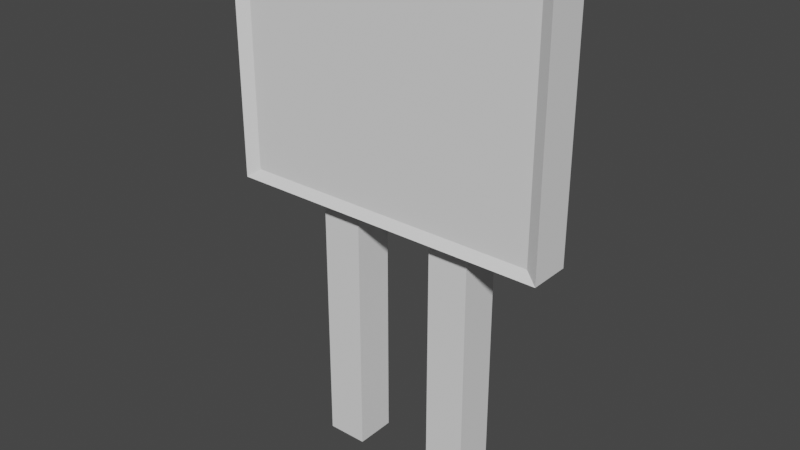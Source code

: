# Source: terminal.blend  (saved by Blender 2.82.7; exported with 4.5.12 LTS)
import bpy
from mathutils import Matrix  # noqa: F401  (used for matrix-valued properties, if any)

bpy.ops.wm.read_factory_settings(use_empty=True)
scene = bpy.context.scene
scene.name = 'Scene'

# ---- collections
col_collection = bpy.data.collections.new('Collection'); scene.collection.children.link(col_collection)

# ---- world
world_world = bpy.data.worlds.new('World'); scene.world = world_world
world_world.use_nodes = True; world_world.node_tree.nodes.clear()
_N = world_world.node_tree.nodes; _L = world_world.node_tree.links
n0 = _N.new('ShaderNodeOutputWorld'); n0.name = 'World Output'; n0.location = (300, 300)
n1 = _N.new('ShaderNodeBackground'); n1.name = 'Background'; n1.location = (10, 300)
n1.inputs[0].default_value = (0.05088, 0.05088, 0.05088, 1.0)
_L.new(n1.outputs[0], n0.inputs[0])
n0.is_active_output = True
world_world.color = (0.05088, 0.05088, 0.05088)
world_world.use_sun_shadow = False
world_world.sun_shadow_jitter_overblur = 0.0

# ---- meshes
me_cube_001 = bpy.data.meshes.new('Cube.001')
me_cube_001.from_pydata([(-0.1, -0.1, -1.0), (-0.1, -0.1, 1.0), (-0.1, 0.1, -1.0), (-0.1, 0.1, 1.0), (0.1, -0.1, -1.0), (0.1, -0.1, 1.0), (0.1, 0.1, -1.0), (0.1, 0.1, 1.0)], [], [(0, 1, 3, 2), (2, 3, 7, 6), (6, 7, 5, 4), (4, 5, 1, 0), (2, 6, 4, 0), (7, 3, 1, 5)])
_uv = me_cube_001.uv_layers.new(name='UVMap')
_uv.uv.foreach_set('vector', [0.375, 0.0, 0.625, 0.0, 0.625, 0.25, 0.375, 0.25, 0.375, 0.25, 0.625, 0.25, 0.625, 0.5, 0.375, 0.5, 0.375, 0.5, 0.625, 0.5, 0.625, 0.75, 0.375, 0.75, 0.375, 0.75, 0.625, 0.75, 0.625, 1.0, 0.375, 1.0, 0.125, 0.5, 0.375, 0.5, 0.375, 0.75, 0.125, 0.75, 0.625, 0.5, 0.875, 0.5, 0.875, 0.75, 0.625, 0.75])
me_cube_001.use_remesh_fix_poles = True
me_cube_001.use_remesh_preserve_attributes = False
me_cube_001.use_mirror_vertex_groups = False
me_cube_001.update()
me_cube_002 = bpy.data.meshes.new('Cube.002')
me_cube_002.from_pydata([(-0.1, -0.1, -1.0), (-0.1, -0.1, 1.0), (-0.1, 0.1, -1.0), (-0.1, 0.1, 1.0), (0.1, -0.1, -1.0), (0.1, -0.1, 1.0), (0.1, 0.1, -1.0), (0.1, 0.1, 1.0)], [], [(0, 1, 3, 2), (2, 3, 7, 6), (6, 7, 5, 4), (4, 5, 1, 0), (2, 6, 4, 0), (7, 3, 1, 5)])
_uv = me_cube_002.uv_layers.new(name='UVMap')
_uv.uv.foreach_set('vector', [0.375, 0.0, 0.625, 0.0, 0.625, 0.25, 0.375, 0.25, 0.375, 0.25, 0.625, 0.25, 0.625, 0.5, 0.375, 0.5, 0.375, 0.5, 0.625, 0.5, 0.625, 0.75, 0.375, 0.75, 0.375, 0.75, 0.625, 0.75, 0.625, 1.0, 0.375, 1.0, 0.125, 0.5, 0.375, 0.5, 0.375, 0.75, 0.125, 0.75, 0.625, 0.5, 0.875, 0.5, 0.875, 0.75, 0.625, 0.75])
me_cube_002.use_remesh_fix_poles = True
me_cube_002.use_remesh_preserve_attributes = False
me_cube_002.use_mirror_vertex_groups = False
me_cube_002.update()
me_cube_003 = bpy.data.meshes.new('Cube.003')
me_cube_003.from_pydata([(-0.7395, -0.06998, -0.5547), (-0.7395, -0.06998, 0.5547), (-0.8, 0.1, -0.6), (-0.8, 0.1, 0.6), (0.7395, -0.06998, -0.5547), (0.7395, -0.06998, 0.5547), (0.8, 0.1, -0.6), (0.8, 0.1, 0.6), (-0.8, -0.1, -0.6), (-0.8, -0.1, 0.6), (0.8, -0.1, 0.6), (0.8, -0.1, -0.6)], [], [(8, 9, 3, 2), (2, 3, 7, 6), (6, 7, 10, 11), (4, 5, 1, 0), (2, 6, 11, 8), (7, 3, 9, 10), (0, 1, 9, 8), (5, 4, 11, 10), (4, 0, 8, 11), (1, 5, 10, 9)])
_uv = me_cube_003.uv_layers.new(name='UVMap')
_uv.uv.foreach_set('vector', [0.375, 0.0, 0.625, 0.0, 0.625, 0.25, 0.375, 0.25, 0.375, 0.25, 0.625, 0.25, 0.625, 0.5, 0.375, 0.5, 0.375, 0.5, 0.625, 0.5, 0.625, 0.75, 0.375, 0.75, 0.3844, 0.7594, 0.6156, 0.7594, 0.6156, 0.9906, 0.3844, 0.9906, 0.125, 0.5, 0.375, 0.5, 0.375, 0.75, 0.125, 0.75, 0.625, 0.5, 0.875, 0.5, 0.875, 0.75, 0.625, 0.75, 0.3844, 0.9906, 0.6156, 0.9906, 0.625, 1.0, 0.375, 1.0, 0.6156, 0.7594, 0.3844, 0.7594, 0.375, 0.75, 0.625, 0.75, 0.3844, 0.7594, 0.3844, 0.9906, 0.375, 1.0, 0.375, 0.75, 0.6156, 0.9906, 0.6156, 0.7594, 0.625, 0.75, 0.625, 1.0])
me_cube_003.use_remesh_fix_poles = True
me_cube_003.use_remesh_preserve_attributes = False
me_cube_003.use_mirror_vertex_groups = False
me_cube_003.update()

# ---- objects
ob_stand01 = bpy.data.objects.new('stand01', me_cube_001)
ob_stand02 = bpy.data.objects.new('stand02', me_cube_002)
ob_screen = bpy.data.objects.new('screen', me_cube_003)

# ---- transforms, parenting, visibility, modifiers, constraints
ob_stand01.location = (0.3, 1.1, 1.0)
ob_stand01.lineart.crease_threshold = 0.0
ob_stand02.location = (-0.3, 1.1, 1.0)
ob_stand02.lineart.crease_threshold = 0.0
ob_screen.location = (0.0, 1.0, 1.9)
ob_screen.lineart.crease_threshold = 0.0

# ---- collection membership
col_collection.objects.link(ob_stand01)
col_collection.objects.link(ob_stand02)
col_collection.objects.link(ob_screen)

# ---- scene / render settings (as saved in the file)
scene.frame_start = 1; scene.frame_end = 250; scene.frame_set(1)
scene.render.engine = 'BLENDER_EEVEE_NEXT'
scene.cycles.use_denoising = False
scene.cycles.samples = 128
scene.cycles.sampling_pattern = 'TABULATED_SOBOL'
scene.cycles.use_adaptive_sampling = False
scene.cycles.use_light_tree = False
scene.view_settings.view_transform = 'Filmic'
bpy.context.view_layer.update()

# ---- added for rendering (the .blend has no active camera and no usable light): camera, sun
cam_auto = bpy.data.cameras.new('AutoCamera')
cam_auto.lens = 50.0
cam_auto.sensor_width = 36.0
cam_auto.clip_end = 1000.0
ob_auto_camera = bpy.data.objects.new('AutoCamera', cam_auto)
scene.collection.objects.link(ob_auto_camera)
ob_auto_camera.location = (2.76021, -2.26225, 3.45817)
ob_auto_camera.rotation_euler = (1.09748, -7.21219e-08, 0.694738)
scene.camera = ob_auto_camera
light_auto_sun = bpy.data.lights.new('AutoSun', 'SUN')
light_auto_sun.energy = 3.0
light_auto_sun.angle = 0.0523599
ob_auto_sun = bpy.data.objects.new('AutoSun', light_auto_sun)
scene.collection.objects.link(ob_auto_sun)
ob_auto_sun.rotation_euler = (0.872665, 0.174533, 0.523599)
bpy.context.view_layer.update()
